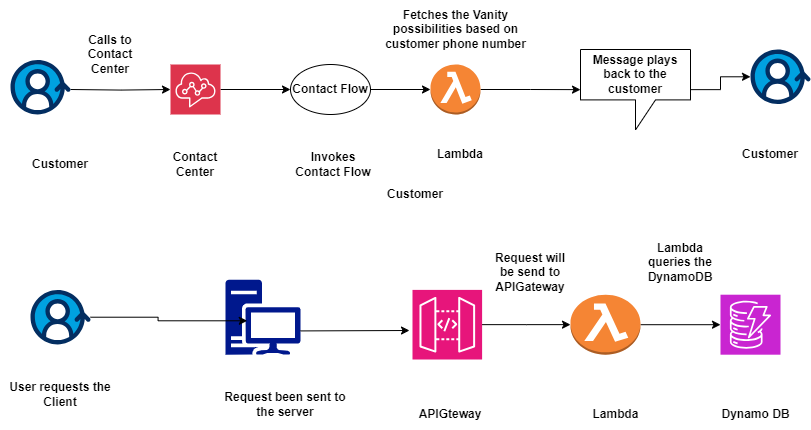

The diagram above was exported from draw.io. Its source (the exported page's mxGraphModel, read from the mxfile embedded in the PNG):
<mxGraphModel dx="1134" dy="637" grid="1" gridSize="10" guides="1" tooltips="1" connect="1" arrows="1" fold="1" page="1" pageScale="1" pageWidth="850" pageHeight="1100" math="0" shadow="0">
  <root>
    <mxCell id="0" />
    <mxCell id="1" parent="0" />
    <mxCell id="4w0Lp8fdUyb1HodIR4uf-24" value="" style="edgeStyle=orthogonalEdgeStyle;rounded=0;orthogonalLoop=1;jettySize=auto;html=1;" edge="1" parent="1" source="4w0Lp8fdUyb1HodIR4uf-1" target="4w0Lp8fdUyb1HodIR4uf-22">
      <mxGeometry relative="1" as="geometry" />
    </mxCell>
    <mxCell id="4w0Lp8fdUyb1HodIR4uf-1" value="" style="outlineConnect=0;dashed=0;verticalLabelPosition=bottom;verticalAlign=top;align=center;html=1;shape=mxgraph.aws3.lambda_function;fillColor=#F58534;gradientColor=none;" vertex="1" parent="1">
      <mxGeometry x="440" y="75" width="50" height="50" as="geometry" />
    </mxCell>
    <mxCell id="4w0Lp8fdUyb1HodIR4uf-8" value="" style="edgeStyle=orthogonalEdgeStyle;rounded=0;orthogonalLoop=1;jettySize=auto;html=1;" edge="1" parent="1" target="4w0Lp8fdUyb1HodIR4uf-7">
      <mxGeometry relative="1" as="geometry">
        <mxPoint x="80" y="100" as="sourcePoint" />
      </mxGeometry>
    </mxCell>
    <mxCell id="4w0Lp8fdUyb1HodIR4uf-13" value="" style="edgeStyle=orthogonalEdgeStyle;rounded=0;orthogonalLoop=1;jettySize=auto;html=1;" edge="1" parent="1" source="4w0Lp8fdUyb1HodIR4uf-7" target="4w0Lp8fdUyb1HodIR4uf-12">
      <mxGeometry relative="1" as="geometry" />
    </mxCell>
    <mxCell id="4w0Lp8fdUyb1HodIR4uf-7" value="" style="sketch=0;points=[[0,0,0],[0.25,0,0],[0.5,0,0],[0.75,0,0],[1,0,0],[0,1,0],[0.25,1,0],[0.5,1,0],[0.75,1,0],[1,1,0],[0,0.25,0],[0,0.5,0],[0,0.75,0],[1,0.25,0],[1,0.5,0],[1,0.75,0]];outlineConnect=0;fontColor=#232F3E;fillColor=#DD344C;strokeColor=#ffffff;dashed=0;verticalLabelPosition=bottom;verticalAlign=top;align=center;html=1;fontSize=12;fontStyle=0;aspect=fixed;shape=mxgraph.aws4.resourceIcon;resIcon=mxgraph.aws4.connect;" vertex="1" parent="1">
      <mxGeometry x="180" y="75" width="50" height="50" as="geometry" />
    </mxCell>
    <mxCell id="4w0Lp8fdUyb1HodIR4uf-9" value="&lt;b&gt;Customer&lt;/b&gt;" style="text;html=1;align=center;verticalAlign=middle;whiteSpace=wrap;rounded=0;" vertex="1" parent="1">
      <mxGeometry x="40" y="160" width="60" height="30" as="geometry" />
    </mxCell>
    <mxCell id="4w0Lp8fdUyb1HodIR4uf-10" value="&lt;b&gt;Calls to Contact Center&lt;/b&gt;" style="text;html=1;align=center;verticalAlign=middle;whiteSpace=wrap;rounded=0;" vertex="1" parent="1">
      <mxGeometry x="90" y="40" width="60" height="50" as="geometry" />
    </mxCell>
    <mxCell id="4w0Lp8fdUyb1HodIR4uf-11" value="&lt;b&gt;Contact Center&lt;/b&gt;" style="text;html=1;align=center;verticalAlign=middle;whiteSpace=wrap;rounded=0;" vertex="1" parent="1">
      <mxGeometry x="175" y="160" width="60" height="30" as="geometry" />
    </mxCell>
    <mxCell id="4w0Lp8fdUyb1HodIR4uf-14" value="" style="edgeStyle=orthogonalEdgeStyle;rounded=0;orthogonalLoop=1;jettySize=auto;html=1;" edge="1" parent="1" source="4w0Lp8fdUyb1HodIR4uf-12" target="4w0Lp8fdUyb1HodIR4uf-1">
      <mxGeometry relative="1" as="geometry" />
    </mxCell>
    <mxCell id="4w0Lp8fdUyb1HodIR4uf-12" value="&lt;b&gt;Contact Flow&lt;/b&gt;" style="ellipse;whiteSpace=wrap;html=1;" vertex="1" parent="1">
      <mxGeometry x="300" y="75" width="80" height="50" as="geometry" />
    </mxCell>
    <mxCell id="4w0Lp8fdUyb1HodIR4uf-15" value="&lt;b&gt;Lambda&lt;/b&gt;" style="text;html=1;align=center;verticalAlign=middle;whiteSpace=wrap;rounded=0;" vertex="1" parent="1">
      <mxGeometry x="440" y="150" width="60" height="30" as="geometry" />
    </mxCell>
    <mxCell id="4w0Lp8fdUyb1HodIR4uf-16" value="&lt;b&gt;Fetches the Vanity possibilities based on customer phone number&lt;/b&gt;" style="text;html=1;align=center;verticalAlign=middle;whiteSpace=wrap;rounded=0;" vertex="1" parent="1">
      <mxGeometry x="382.5" y="10.4" width="165" height="60" as="geometry" />
    </mxCell>
    <mxCell id="4w0Lp8fdUyb1HodIR4uf-17" value="" style="verticalLabelPosition=bottom;aspect=fixed;html=1;shape=mxgraph.salesforce.customer_360;" vertex="1" parent="1">
      <mxGeometry x="20" y="70.4" width="60" height="54.6" as="geometry" />
    </mxCell>
    <mxCell id="4w0Lp8fdUyb1HodIR4uf-18" value="" style="verticalLabelPosition=bottom;aspect=fixed;html=1;shape=mxgraph.salesforce.customer_360;" vertex="1" parent="1">
      <mxGeometry x="760" y="60.000000000000014" width="60" height="54.6" as="geometry" />
    </mxCell>
    <mxCell id="4w0Lp8fdUyb1HodIR4uf-20" value="&lt;b&gt;Invokes Contact Flow&lt;/b&gt;" style="text;html=1;align=center;verticalAlign=middle;whiteSpace=wrap;rounded=0;" vertex="1" parent="1">
      <mxGeometry x="302.5" y="150" width="80" height="50" as="geometry" />
    </mxCell>
    <mxCell id="4w0Lp8fdUyb1HodIR4uf-25" value="" style="edgeStyle=orthogonalEdgeStyle;rounded=0;orthogonalLoop=1;jettySize=auto;html=1;" edge="1" parent="1" source="4w0Lp8fdUyb1HodIR4uf-22" target="4w0Lp8fdUyb1HodIR4uf-18">
      <mxGeometry relative="1" as="geometry" />
    </mxCell>
    <mxCell id="4w0Lp8fdUyb1HodIR4uf-22" value="&lt;b&gt;Message plays back to the customer&lt;/b&gt;" style="shape=callout;whiteSpace=wrap;html=1;perimeter=calloutPerimeter;" vertex="1" parent="1">
      <mxGeometry x="590" y="60" width="110" height="80.4" as="geometry" />
    </mxCell>
    <mxCell id="4w0Lp8fdUyb1HodIR4uf-26" value="&lt;b&gt;Customer&lt;/b&gt;" style="text;html=1;align=center;verticalAlign=middle;whiteSpace=wrap;rounded=0;" vertex="1" parent="1">
      <mxGeometry x="395" y="190" width="60" height="30" as="geometry" />
    </mxCell>
    <mxCell id="4w0Lp8fdUyb1HodIR4uf-27" value="&lt;b&gt;Customer&lt;/b&gt;" style="text;html=1;align=center;verticalAlign=middle;whiteSpace=wrap;rounded=0;" vertex="1" parent="1">
      <mxGeometry x="750" y="150" width="60" height="30" as="geometry" />
    </mxCell>
    <mxCell id="4w0Lp8fdUyb1HodIR4uf-31" value="" style="sketch=0;aspect=fixed;pointerEvents=1;shadow=0;dashed=0;html=1;strokeColor=none;labelPosition=center;verticalLabelPosition=bottom;verticalAlign=top;align=center;fillColor=#00188D;shape=mxgraph.mscae.enterprise.workstation_client" vertex="1" parent="1">
      <mxGeometry x="235" y="290.2" width="75" height="75" as="geometry" />
    </mxCell>
    <mxCell id="4w0Lp8fdUyb1HodIR4uf-32" value="" style="verticalLabelPosition=bottom;aspect=fixed;html=1;shape=mxgraph.salesforce.customer_360;" vertex="1" parent="1">
      <mxGeometry x="40" y="300.4" width="60" height="54.6" as="geometry" />
    </mxCell>
    <mxCell id="4w0Lp8fdUyb1HodIR4uf-33" value="&lt;b&gt;User requests the Client&lt;/b&gt;" style="text;html=1;align=center;verticalAlign=middle;whiteSpace=wrap;rounded=0;" vertex="1" parent="1">
      <mxGeometry x="10" y="390" width="120" height="30" as="geometry" />
    </mxCell>
    <mxCell id="4w0Lp8fdUyb1HodIR4uf-34" style="edgeStyle=orthogonalEdgeStyle;rounded=0;orthogonalLoop=1;jettySize=auto;html=1;entryX=0.29;entryY=0.548;entryDx=0;entryDy=0;entryPerimeter=0;" edge="1" parent="1" source="4w0Lp8fdUyb1HodIR4uf-32" target="4w0Lp8fdUyb1HodIR4uf-31">
      <mxGeometry relative="1" as="geometry" />
    </mxCell>
    <mxCell id="4w0Lp8fdUyb1HodIR4uf-41" value="" style="edgeStyle=orthogonalEdgeStyle;rounded=0;orthogonalLoop=1;jettySize=auto;html=1;" edge="1" parent="1" source="4w0Lp8fdUyb1HodIR4uf-35" target="4w0Lp8fdUyb1HodIR4uf-40">
      <mxGeometry relative="1" as="geometry" />
    </mxCell>
    <mxCell id="4w0Lp8fdUyb1HodIR4uf-35" value="" style="sketch=0;points=[[0,0,0],[0.25,0,0],[0.5,0,0],[0.75,0,0],[1,0,0],[0,1,0],[0.25,1,0],[0.5,1,0],[0.75,1,0],[1,1,0],[0,0.25,0],[0,0.5,0],[0,0.75,0],[1,0.25,0],[1,0.5,0],[1,0.75,0]];outlineConnect=0;fontColor=#232F3E;fillColor=#E7157B;strokeColor=#ffffff;dashed=0;verticalLabelPosition=bottom;verticalAlign=top;align=center;html=1;fontSize=12;fontStyle=0;aspect=fixed;shape=mxgraph.aws4.resourceIcon;resIcon=mxgraph.aws4.api_gateway;" vertex="1" parent="1">
      <mxGeometry x="422" y="300.4" width="69.6" height="69.6" as="geometry" />
    </mxCell>
    <mxCell id="4w0Lp8fdUyb1HodIR4uf-36" value="&lt;b&gt;Request been sent to the server&lt;/b&gt;" style="text;html=1;align=center;verticalAlign=middle;whiteSpace=wrap;rounded=0;" vertex="1" parent="1">
      <mxGeometry x="230" y="390" width="130" height="50" as="geometry" />
    </mxCell>
    <mxCell id="4w0Lp8fdUyb1HodIR4uf-37" value="" style="endArrow=classic;html=1;rounded=0;exitX=1.036;exitY=0.729;exitDx=0;exitDy=0;exitPerimeter=0;" edge="1" parent="1">
      <mxGeometry width="50" height="50" relative="1" as="geometry">
        <mxPoint x="310.00000000000006" y="341.41500000000013" as="sourcePoint" />
        <mxPoint x="419" y="341" as="targetPoint" />
      </mxGeometry>
    </mxCell>
    <mxCell id="4w0Lp8fdUyb1HodIR4uf-38" value="&lt;b&gt;APIGteway&lt;/b&gt;" style="text;html=1;align=center;verticalAlign=middle;whiteSpace=wrap;rounded=0;" vertex="1" parent="1">
      <mxGeometry x="430" y="410" width="60" height="30" as="geometry" />
    </mxCell>
    <mxCell id="4w0Lp8fdUyb1HodIR4uf-44" value="" style="edgeStyle=orthogonalEdgeStyle;rounded=0;orthogonalLoop=1;jettySize=auto;html=1;" edge="1" parent="1" source="4w0Lp8fdUyb1HodIR4uf-40" target="4w0Lp8fdUyb1HodIR4uf-43">
      <mxGeometry relative="1" as="geometry" />
    </mxCell>
    <mxCell id="4w0Lp8fdUyb1HodIR4uf-40" value="" style="outlineConnect=0;dashed=0;verticalLabelPosition=bottom;verticalAlign=top;align=center;html=1;shape=mxgraph.aws3.lambda_function;fillColor=#F58534;gradientColor=none;" vertex="1" parent="1">
      <mxGeometry x="580" y="305.2" width="70" height="60" as="geometry" />
    </mxCell>
    <mxCell id="4w0Lp8fdUyb1HodIR4uf-42" value="&lt;b&gt;Lambda&lt;/b&gt;" style="text;html=1;align=center;verticalAlign=middle;resizable=0;points=[];autosize=1;strokeColor=none;fillColor=none;" vertex="1" parent="1">
      <mxGeometry x="590" y="410" width="70" height="30" as="geometry" />
    </mxCell>
    <mxCell id="4w0Lp8fdUyb1HodIR4uf-43" value="" style="sketch=0;points=[[0,0,0],[0.25,0,0],[0.5,0,0],[0.75,0,0],[1,0,0],[0,1,0],[0.25,1,0],[0.5,1,0],[0.75,1,0],[1,1,0],[0,0.25,0],[0,0.5,0],[0,0.75,0],[1,0.25,0],[1,0.5,0],[1,0.75,0]];outlineConnect=0;fontColor=#232F3E;fillColor=#C925D1;strokeColor=#ffffff;dashed=0;verticalLabelPosition=bottom;verticalAlign=top;align=center;html=1;fontSize=12;fontStyle=0;aspect=fixed;shape=mxgraph.aws4.resourceIcon;resIcon=mxgraph.aws4.dynamodb;" vertex="1" parent="1">
      <mxGeometry x="730" y="305.2" width="60" height="60" as="geometry" />
    </mxCell>
    <mxCell id="4w0Lp8fdUyb1HodIR4uf-45" value="&lt;b&gt;Dynamo DB&lt;/b&gt;" style="text;html=1;align=center;verticalAlign=middle;resizable=0;points=[];autosize=1;strokeColor=none;fillColor=none;" vertex="1" parent="1">
      <mxGeometry x="720" y="410" width="90" height="30" as="geometry" />
    </mxCell>
    <mxCell id="4w0Lp8fdUyb1HodIR4uf-46" value="&lt;b&gt;Lambda queries the DynamoDB&lt;/b&gt;" style="text;html=1;align=center;verticalAlign=middle;whiteSpace=wrap;rounded=0;" vertex="1" parent="1">
      <mxGeometry x="650" y="229.99999999999997" width="80" height="85" as="geometry" />
    </mxCell>
    <mxCell id="4w0Lp8fdUyb1HodIR4uf-47" value="&lt;b&gt;Request will be send to APIGateway&lt;/b&gt;" style="text;html=1;align=center;verticalAlign=middle;whiteSpace=wrap;rounded=0;" vertex="1" parent="1">
      <mxGeometry x="500" y="240" width="80" height="85" as="geometry" />
    </mxCell>
  </root>
</mxGraphModel>